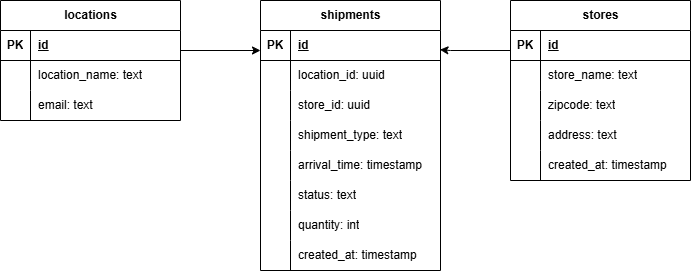

The diagram above was exported from draw.io. Its source (the exported page's mxGraphModel, read from the mxfile embedded in the PNG):
<mxGraphModel dx="774" dy="469" grid="1" gridSize="10" guides="1" tooltips="1" connect="1" arrows="1" fold="1" page="1" pageScale="1" pageWidth="827" pageHeight="1169" math="0" shadow="0">
  <root>
    <mxCell id="0" />
    <mxCell id="1" parent="0" />
    <mxCell id="H4rL4T9bhxnBR_ogr_wr-1" parent="1" style="shape=table;startSize=30;container=1;collapsible=1;childLayout=tableLayout;fixedRows=1;rowLines=0;fontStyle=1;align=center;resizeLast=1;html=1;" value="locations" vertex="1">
      <mxGeometry height="120" width="180" x="40" y="40" as="geometry" />
    </mxCell>
    <mxCell id="H4rL4T9bhxnBR_ogr_wr-2" parent="H4rL4T9bhxnBR_ogr_wr-1" style="shape=tableRow;horizontal=0;startSize=0;swimlaneHead=0;swimlaneBody=0;fillColor=none;collapsible=0;dropTarget=0;points=[[0,0.5],[1,0.5]];portConstraint=eastwest;top=0;left=0;right=0;bottom=1;" value="" vertex="1">
      <mxGeometry height="30" width="180" y="30" as="geometry" />
    </mxCell>
    <mxCell id="H4rL4T9bhxnBR_ogr_wr-3" parent="H4rL4T9bhxnBR_ogr_wr-2" style="shape=partialRectangle;connectable=0;fillColor=none;top=0;left=0;bottom=0;right=0;fontStyle=1;overflow=hidden;whiteSpace=wrap;html=1;" value="PK" vertex="1">
      <mxGeometry height="30" width="30" as="geometry">
        <mxRectangle height="30" width="30" as="alternateBounds" />
      </mxGeometry>
    </mxCell>
    <mxCell id="H4rL4T9bhxnBR_ogr_wr-4" parent="H4rL4T9bhxnBR_ogr_wr-2" style="shape=partialRectangle;connectable=0;fillColor=none;top=0;left=0;bottom=0;right=0;align=left;spacingLeft=6;fontStyle=5;overflow=hidden;whiteSpace=wrap;html=1;" value="id" vertex="1">
      <mxGeometry height="30" width="150" x="30" as="geometry">
        <mxRectangle height="30" width="150" as="alternateBounds" />
      </mxGeometry>
    </mxCell>
    <mxCell id="H4rL4T9bhxnBR_ogr_wr-8" parent="H4rL4T9bhxnBR_ogr_wr-1" style="shape=tableRow;horizontal=0;startSize=0;swimlaneHead=0;swimlaneBody=0;fillColor=none;collapsible=0;dropTarget=0;points=[[0,0.5],[1,0.5]];portConstraint=eastwest;top=0;left=0;right=0;bottom=0;" value="" vertex="1">
      <mxGeometry height="30" width="180" y="60" as="geometry" />
    </mxCell>
    <mxCell id="H4rL4T9bhxnBR_ogr_wr-9" parent="H4rL4T9bhxnBR_ogr_wr-8" style="shape=partialRectangle;connectable=0;fillColor=none;top=0;left=0;bottom=0;right=0;editable=1;overflow=hidden;whiteSpace=wrap;html=1;" value="" vertex="1">
      <mxGeometry height="30" width="30" as="geometry">
        <mxRectangle height="30" width="30" as="alternateBounds" />
      </mxGeometry>
    </mxCell>
    <mxCell id="H4rL4T9bhxnBR_ogr_wr-10" parent="H4rL4T9bhxnBR_ogr_wr-8" style="shape=partialRectangle;connectable=0;fillColor=none;top=0;left=0;bottom=0;right=0;align=left;spacingLeft=6;overflow=hidden;whiteSpace=wrap;html=1;" value="location_name: text" vertex="1">
      <mxGeometry height="30" width="150" x="30" as="geometry">
        <mxRectangle height="30" width="150" as="alternateBounds" />
      </mxGeometry>
    </mxCell>
    <mxCell id="H4rL4T9bhxnBR_ogr_wr-11" parent="H4rL4T9bhxnBR_ogr_wr-1" style="shape=tableRow;horizontal=0;startSize=0;swimlaneHead=0;swimlaneBody=0;fillColor=none;collapsible=0;dropTarget=0;points=[[0,0.5],[1,0.5]];portConstraint=eastwest;top=0;left=0;right=0;bottom=0;" value="" vertex="1">
      <mxGeometry height="30" width="180" y="90" as="geometry" />
    </mxCell>
    <mxCell id="H4rL4T9bhxnBR_ogr_wr-12" parent="H4rL4T9bhxnBR_ogr_wr-11" style="shape=partialRectangle;connectable=0;fillColor=none;top=0;left=0;bottom=0;right=0;editable=1;overflow=hidden;whiteSpace=wrap;html=1;" value="" vertex="1">
      <mxGeometry height="30" width="30" as="geometry">
        <mxRectangle height="30" width="30" as="alternateBounds" />
      </mxGeometry>
    </mxCell>
    <mxCell id="H4rL4T9bhxnBR_ogr_wr-13" parent="H4rL4T9bhxnBR_ogr_wr-11" style="shape=partialRectangle;connectable=0;fillColor=none;top=0;left=0;bottom=0;right=0;align=left;spacingLeft=6;overflow=hidden;whiteSpace=wrap;html=1;" value="email: text" vertex="1">
      <mxGeometry height="30" width="150" x="30" as="geometry">
        <mxRectangle height="30" width="150" as="alternateBounds" />
      </mxGeometry>
    </mxCell>
    <mxCell id="H4rL4T9bhxnBR_ogr_wr-14" parent="1" style="shape=table;startSize=30;container=1;collapsible=1;childLayout=tableLayout;fixedRows=1;rowLines=0;fontStyle=1;align=center;resizeLast=1;html=1;" value="shipments" vertex="1">
      <mxGeometry height="270" width="180" x="300" y="40" as="geometry" />
    </mxCell>
    <mxCell id="H4rL4T9bhxnBR_ogr_wr-15" parent="H4rL4T9bhxnBR_ogr_wr-14" style="shape=tableRow;horizontal=0;startSize=0;swimlaneHead=0;swimlaneBody=0;fillColor=none;collapsible=0;dropTarget=0;points=[[0,0.5],[1,0.5]];portConstraint=eastwest;top=0;left=0;right=0;bottom=1;" value="" vertex="1">
      <mxGeometry height="30" width="180" y="30" as="geometry" />
    </mxCell>
    <mxCell id="H4rL4T9bhxnBR_ogr_wr-16" parent="H4rL4T9bhxnBR_ogr_wr-15" style="shape=partialRectangle;connectable=0;fillColor=none;top=0;left=0;bottom=0;right=0;fontStyle=1;overflow=hidden;whiteSpace=wrap;html=1;" value="PK" vertex="1">
      <mxGeometry height="30" width="30" as="geometry">
        <mxRectangle height="30" width="30" as="alternateBounds" />
      </mxGeometry>
    </mxCell>
    <mxCell id="H4rL4T9bhxnBR_ogr_wr-17" parent="H4rL4T9bhxnBR_ogr_wr-15" style="shape=partialRectangle;connectable=0;fillColor=none;top=0;left=0;bottom=0;right=0;align=left;spacingLeft=6;fontStyle=5;overflow=hidden;whiteSpace=wrap;html=1;" value="id" vertex="1">
      <mxGeometry height="30" width="150" x="30" as="geometry">
        <mxRectangle height="30" width="150" as="alternateBounds" />
      </mxGeometry>
    </mxCell>
    <mxCell id="H4rL4T9bhxnBR_ogr_wr-21" parent="H4rL4T9bhxnBR_ogr_wr-14" style="shape=tableRow;horizontal=0;startSize=0;swimlaneHead=0;swimlaneBody=0;fillColor=none;collapsible=0;dropTarget=0;points=[[0,0.5],[1,0.5]];portConstraint=eastwest;top=0;left=0;right=0;bottom=0;" value="" vertex="1">
      <mxGeometry height="30" width="180" y="60" as="geometry" />
    </mxCell>
    <mxCell id="H4rL4T9bhxnBR_ogr_wr-22" parent="H4rL4T9bhxnBR_ogr_wr-21" style="shape=partialRectangle;connectable=0;fillColor=none;top=0;left=0;bottom=0;right=0;editable=1;overflow=hidden;whiteSpace=wrap;html=1;" value="" vertex="1">
      <mxGeometry height="30" width="30" as="geometry">
        <mxRectangle height="30" width="30" as="alternateBounds" />
      </mxGeometry>
    </mxCell>
    <mxCell id="H4rL4T9bhxnBR_ogr_wr-23" parent="H4rL4T9bhxnBR_ogr_wr-21" style="shape=partialRectangle;connectable=0;fillColor=none;top=0;left=0;bottom=0;right=0;align=left;spacingLeft=6;overflow=hidden;whiteSpace=wrap;html=1;" value="location_id: uuid" vertex="1">
      <mxGeometry height="30" width="150" x="30" as="geometry">
        <mxRectangle height="30" width="150" as="alternateBounds" />
      </mxGeometry>
    </mxCell>
    <mxCell id="H4rL4T9bhxnBR_ogr_wr-24" parent="H4rL4T9bhxnBR_ogr_wr-14" style="shape=tableRow;horizontal=0;startSize=0;swimlaneHead=0;swimlaneBody=0;fillColor=none;collapsible=0;dropTarget=0;points=[[0,0.5],[1,0.5]];portConstraint=eastwest;top=0;left=0;right=0;bottom=0;" value="" vertex="1">
      <mxGeometry height="30" width="180" y="90" as="geometry" />
    </mxCell>
    <mxCell id="H4rL4T9bhxnBR_ogr_wr-25" parent="H4rL4T9bhxnBR_ogr_wr-24" style="shape=partialRectangle;connectable=0;fillColor=none;top=0;left=0;bottom=0;right=0;editable=1;overflow=hidden;whiteSpace=wrap;html=1;" value="" vertex="1">
      <mxGeometry height="30" width="30" as="geometry">
        <mxRectangle height="30" width="30" as="alternateBounds" />
      </mxGeometry>
    </mxCell>
    <mxCell id="H4rL4T9bhxnBR_ogr_wr-26" parent="H4rL4T9bhxnBR_ogr_wr-24" style="shape=partialRectangle;connectable=0;fillColor=none;top=0;left=0;bottom=0;right=0;align=left;spacingLeft=6;overflow=hidden;whiteSpace=wrap;html=1;" value="store_id: uuid" vertex="1">
      <mxGeometry height="30" width="150" x="30" as="geometry">
        <mxRectangle height="30" width="150" as="alternateBounds" />
      </mxGeometry>
    </mxCell>
    <mxCell id="H4rL4T9bhxnBR_ogr_wr-27" parent="H4rL4T9bhxnBR_ogr_wr-14" style="shape=tableRow;horizontal=0;startSize=0;swimlaneHead=0;swimlaneBody=0;fillColor=none;collapsible=0;dropTarget=0;points=[[0,0.5],[1,0.5]];portConstraint=eastwest;top=0;left=0;right=0;bottom=0;" vertex="1">
      <mxGeometry height="30" width="180" y="120" as="geometry" />
    </mxCell>
    <mxCell id="H4rL4T9bhxnBR_ogr_wr-28" parent="H4rL4T9bhxnBR_ogr_wr-27" style="shape=partialRectangle;connectable=0;fillColor=none;top=0;left=0;bottom=0;right=0;editable=1;overflow=hidden;whiteSpace=wrap;html=1;" vertex="1">
      <mxGeometry height="30" width="30" as="geometry">
        <mxRectangle height="30" width="30" as="alternateBounds" />
      </mxGeometry>
    </mxCell>
    <mxCell id="H4rL4T9bhxnBR_ogr_wr-29" parent="H4rL4T9bhxnBR_ogr_wr-27" style="shape=partialRectangle;connectable=0;fillColor=none;top=0;left=0;bottom=0;right=0;align=left;spacingLeft=6;overflow=hidden;whiteSpace=wrap;html=1;" value="shipment_type: text" vertex="1">
      <mxGeometry height="30" width="150" x="30" as="geometry">
        <mxRectangle height="30" width="150" as="alternateBounds" />
      </mxGeometry>
    </mxCell>
    <mxCell id="H4rL4T9bhxnBR_ogr_wr-30" parent="H4rL4T9bhxnBR_ogr_wr-14" style="shape=tableRow;horizontal=0;startSize=0;swimlaneHead=0;swimlaneBody=0;fillColor=none;collapsible=0;dropTarget=0;points=[[0,0.5],[1,0.5]];portConstraint=eastwest;top=0;left=0;right=0;bottom=0;" vertex="1">
      <mxGeometry height="30" width="180" y="150" as="geometry" />
    </mxCell>
    <mxCell id="H4rL4T9bhxnBR_ogr_wr-31" parent="H4rL4T9bhxnBR_ogr_wr-30" style="shape=partialRectangle;connectable=0;fillColor=none;top=0;left=0;bottom=0;right=0;editable=1;overflow=hidden;whiteSpace=wrap;html=1;" vertex="1">
      <mxGeometry height="30" width="30" as="geometry">
        <mxRectangle height="30" width="30" as="alternateBounds" />
      </mxGeometry>
    </mxCell>
    <mxCell id="H4rL4T9bhxnBR_ogr_wr-32" parent="H4rL4T9bhxnBR_ogr_wr-30" style="shape=partialRectangle;connectable=0;fillColor=none;top=0;left=0;bottom=0;right=0;align=left;spacingLeft=6;overflow=hidden;whiteSpace=wrap;html=1;" value="arrival_time: timestamp" vertex="1">
      <mxGeometry height="30" width="150" x="30" as="geometry">
        <mxRectangle height="30" width="150" as="alternateBounds" />
      </mxGeometry>
    </mxCell>
    <mxCell id="H4rL4T9bhxnBR_ogr_wr-33" parent="H4rL4T9bhxnBR_ogr_wr-14" style="shape=tableRow;horizontal=0;startSize=0;swimlaneHead=0;swimlaneBody=0;fillColor=none;collapsible=0;dropTarget=0;points=[[0,0.5],[1,0.5]];portConstraint=eastwest;top=0;left=0;right=0;bottom=0;" vertex="1">
      <mxGeometry height="30" width="180" y="180" as="geometry" />
    </mxCell>
    <mxCell id="H4rL4T9bhxnBR_ogr_wr-34" parent="H4rL4T9bhxnBR_ogr_wr-33" style="shape=partialRectangle;connectable=0;fillColor=none;top=0;left=0;bottom=0;right=0;editable=1;overflow=hidden;whiteSpace=wrap;html=1;" vertex="1">
      <mxGeometry height="30" width="30" as="geometry">
        <mxRectangle height="30" width="30" as="alternateBounds" />
      </mxGeometry>
    </mxCell>
    <mxCell id="H4rL4T9bhxnBR_ogr_wr-35" parent="H4rL4T9bhxnBR_ogr_wr-33" style="shape=partialRectangle;connectable=0;fillColor=none;top=0;left=0;bottom=0;right=0;align=left;spacingLeft=6;overflow=hidden;whiteSpace=wrap;html=1;" value="status: text" vertex="1">
      <mxGeometry height="30" width="150" x="30" as="geometry">
        <mxRectangle height="30" width="150" as="alternateBounds" />
      </mxGeometry>
    </mxCell>
    <mxCell id="H4rL4T9bhxnBR_ogr_wr-36" parent="H4rL4T9bhxnBR_ogr_wr-14" style="shape=tableRow;horizontal=0;startSize=0;swimlaneHead=0;swimlaneBody=0;fillColor=none;collapsible=0;dropTarget=0;points=[[0,0.5],[1,0.5]];portConstraint=eastwest;top=0;left=0;right=0;bottom=0;" vertex="1">
      <mxGeometry height="30" width="180" y="210" as="geometry" />
    </mxCell>
    <mxCell id="H4rL4T9bhxnBR_ogr_wr-37" parent="H4rL4T9bhxnBR_ogr_wr-36" style="shape=partialRectangle;connectable=0;fillColor=none;top=0;left=0;bottom=0;right=0;editable=1;overflow=hidden;whiteSpace=wrap;html=1;" vertex="1">
      <mxGeometry height="30" width="30" as="geometry">
        <mxRectangle height="30" width="30" as="alternateBounds" />
      </mxGeometry>
    </mxCell>
    <mxCell id="H4rL4T9bhxnBR_ogr_wr-38" parent="H4rL4T9bhxnBR_ogr_wr-36" style="shape=partialRectangle;connectable=0;fillColor=none;top=0;left=0;bottom=0;right=0;align=left;spacingLeft=6;overflow=hidden;whiteSpace=wrap;html=1;" value="quantity: int" vertex="1">
      <mxGeometry height="30" width="150" x="30" as="geometry">
        <mxRectangle height="30" width="150" as="alternateBounds" />
      </mxGeometry>
    </mxCell>
    <mxCell id="H4rL4T9bhxnBR_ogr_wr-39" parent="H4rL4T9bhxnBR_ogr_wr-14" style="shape=tableRow;horizontal=0;startSize=0;swimlaneHead=0;swimlaneBody=0;fillColor=none;collapsible=0;dropTarget=0;points=[[0,0.5],[1,0.5]];portConstraint=eastwest;top=0;left=0;right=0;bottom=0;" vertex="1">
      <mxGeometry height="30" width="180" y="240" as="geometry" />
    </mxCell>
    <mxCell id="H4rL4T9bhxnBR_ogr_wr-40" parent="H4rL4T9bhxnBR_ogr_wr-39" style="shape=partialRectangle;connectable=0;fillColor=none;top=0;left=0;bottom=0;right=0;editable=1;overflow=hidden;whiteSpace=wrap;html=1;" vertex="1">
      <mxGeometry height="30" width="30" as="geometry">
        <mxRectangle height="30" width="30" as="alternateBounds" />
      </mxGeometry>
    </mxCell>
    <mxCell id="H4rL4T9bhxnBR_ogr_wr-41" parent="H4rL4T9bhxnBR_ogr_wr-39" style="shape=partialRectangle;connectable=0;fillColor=none;top=0;left=0;bottom=0;right=0;align=left;spacingLeft=6;overflow=hidden;whiteSpace=wrap;html=1;" value="created_at: timestamp" vertex="1">
      <mxGeometry height="30" width="150" x="30" as="geometry">
        <mxRectangle height="30" width="150" as="alternateBounds" />
      </mxGeometry>
    </mxCell>
    <mxCell id="H4rL4T9bhxnBR_ogr_wr-42" parent="1" style="shape=table;startSize=30;container=1;collapsible=1;childLayout=tableLayout;fixedRows=1;rowLines=0;fontStyle=1;align=center;resizeLast=1;html=1;" value="stores" vertex="1">
      <mxGeometry height="180" width="180" x="550" y="40" as="geometry" />
    </mxCell>
    <mxCell id="H4rL4T9bhxnBR_ogr_wr-43" parent="H4rL4T9bhxnBR_ogr_wr-42" style="shape=tableRow;horizontal=0;startSize=0;swimlaneHead=0;swimlaneBody=0;fillColor=none;collapsible=0;dropTarget=0;points=[[0,0.5],[1,0.5]];portConstraint=eastwest;top=0;left=0;right=0;bottom=1;" value="" vertex="1">
      <mxGeometry height="30" width="180" y="30" as="geometry" />
    </mxCell>
    <mxCell id="H4rL4T9bhxnBR_ogr_wr-44" parent="H4rL4T9bhxnBR_ogr_wr-43" style="shape=partialRectangle;connectable=0;fillColor=none;top=0;left=0;bottom=0;right=0;fontStyle=1;overflow=hidden;whiteSpace=wrap;html=1;" value="PK" vertex="1">
      <mxGeometry height="30" width="30" as="geometry">
        <mxRectangle height="30" width="30" as="alternateBounds" />
      </mxGeometry>
    </mxCell>
    <mxCell id="H4rL4T9bhxnBR_ogr_wr-45" parent="H4rL4T9bhxnBR_ogr_wr-43" style="shape=partialRectangle;connectable=0;fillColor=none;top=0;left=0;bottom=0;right=0;align=left;spacingLeft=6;fontStyle=5;overflow=hidden;whiteSpace=wrap;html=1;" value="id" vertex="1">
      <mxGeometry height="30" width="150" x="30" as="geometry">
        <mxRectangle height="30" width="150" as="alternateBounds" />
      </mxGeometry>
    </mxCell>
    <mxCell id="H4rL4T9bhxnBR_ogr_wr-46" parent="H4rL4T9bhxnBR_ogr_wr-42" style="shape=tableRow;horizontal=0;startSize=0;swimlaneHead=0;swimlaneBody=0;fillColor=none;collapsible=0;dropTarget=0;points=[[0,0.5],[1,0.5]];portConstraint=eastwest;top=0;left=0;right=0;bottom=0;" value="" vertex="1">
      <mxGeometry height="30" width="180" y="60" as="geometry" />
    </mxCell>
    <mxCell id="H4rL4T9bhxnBR_ogr_wr-47" parent="H4rL4T9bhxnBR_ogr_wr-46" style="shape=partialRectangle;connectable=0;fillColor=none;top=0;left=0;bottom=0;right=0;editable=1;overflow=hidden;whiteSpace=wrap;html=1;" value="" vertex="1">
      <mxGeometry height="30" width="30" as="geometry">
        <mxRectangle height="30" width="30" as="alternateBounds" />
      </mxGeometry>
    </mxCell>
    <mxCell id="H4rL4T9bhxnBR_ogr_wr-48" parent="H4rL4T9bhxnBR_ogr_wr-46" style="shape=partialRectangle;connectable=0;fillColor=none;top=0;left=0;bottom=0;right=0;align=left;spacingLeft=6;overflow=hidden;whiteSpace=wrap;html=1;" value="store_name: text" vertex="1">
      <mxGeometry height="30" width="150" x="30" as="geometry">
        <mxRectangle height="30" width="150" as="alternateBounds" />
      </mxGeometry>
    </mxCell>
    <mxCell id="H4rL4T9bhxnBR_ogr_wr-49" parent="H4rL4T9bhxnBR_ogr_wr-42" style="shape=tableRow;horizontal=0;startSize=0;swimlaneHead=0;swimlaneBody=0;fillColor=none;collapsible=0;dropTarget=0;points=[[0,0.5],[1,0.5]];portConstraint=eastwest;top=0;left=0;right=0;bottom=0;" value="" vertex="1">
      <mxGeometry height="30" width="180" y="90" as="geometry" />
    </mxCell>
    <mxCell id="H4rL4T9bhxnBR_ogr_wr-50" parent="H4rL4T9bhxnBR_ogr_wr-49" style="shape=partialRectangle;connectable=0;fillColor=none;top=0;left=0;bottom=0;right=0;editable=1;overflow=hidden;whiteSpace=wrap;html=1;" value="" vertex="1">
      <mxGeometry height="30" width="30" as="geometry">
        <mxRectangle height="30" width="30" as="alternateBounds" />
      </mxGeometry>
    </mxCell>
    <mxCell id="H4rL4T9bhxnBR_ogr_wr-51" parent="H4rL4T9bhxnBR_ogr_wr-49" style="shape=partialRectangle;connectable=0;fillColor=none;top=0;left=0;bottom=0;right=0;align=left;spacingLeft=6;overflow=hidden;whiteSpace=wrap;html=1;" value="zipcode: text" vertex="1">
      <mxGeometry height="30" width="150" x="30" as="geometry">
        <mxRectangle height="30" width="150" as="alternateBounds" />
      </mxGeometry>
    </mxCell>
    <mxCell id="H4rL4T9bhxnBR_ogr_wr-52" parent="H4rL4T9bhxnBR_ogr_wr-42" style="shape=tableRow;horizontal=0;startSize=0;swimlaneHead=0;swimlaneBody=0;fillColor=none;collapsible=0;dropTarget=0;points=[[0,0.5],[1,0.5]];portConstraint=eastwest;top=0;left=0;right=0;bottom=0;" value="" vertex="1">
      <mxGeometry height="30" width="180" y="120" as="geometry" />
    </mxCell>
    <mxCell id="H4rL4T9bhxnBR_ogr_wr-53" parent="H4rL4T9bhxnBR_ogr_wr-52" style="shape=partialRectangle;connectable=0;fillColor=none;top=0;left=0;bottom=0;right=0;editable=1;overflow=hidden;whiteSpace=wrap;html=1;" value="" vertex="1">
      <mxGeometry height="30" width="30" as="geometry">
        <mxRectangle height="30" width="30" as="alternateBounds" />
      </mxGeometry>
    </mxCell>
    <mxCell id="H4rL4T9bhxnBR_ogr_wr-54" parent="H4rL4T9bhxnBR_ogr_wr-52" style="shape=partialRectangle;connectable=0;fillColor=none;top=0;left=0;bottom=0;right=0;align=left;spacingLeft=6;overflow=hidden;whiteSpace=wrap;html=1;" value="address: text" vertex="1">
      <mxGeometry height="30" width="150" x="30" as="geometry">
        <mxRectangle height="30" width="150" as="alternateBounds" />
      </mxGeometry>
    </mxCell>
    <mxCell id="H4rL4T9bhxnBR_ogr_wr-55" parent="H4rL4T9bhxnBR_ogr_wr-42" style="shape=tableRow;horizontal=0;startSize=0;swimlaneHead=0;swimlaneBody=0;fillColor=none;collapsible=0;dropTarget=0;points=[[0,0.5],[1,0.5]];portConstraint=eastwest;top=0;left=0;right=0;bottom=0;" vertex="1">
      <mxGeometry height="30" width="180" y="150" as="geometry" />
    </mxCell>
    <mxCell id="H4rL4T9bhxnBR_ogr_wr-56" parent="H4rL4T9bhxnBR_ogr_wr-55" style="shape=partialRectangle;connectable=0;fillColor=none;top=0;left=0;bottom=0;right=0;editable=1;overflow=hidden;whiteSpace=wrap;html=1;" vertex="1">
      <mxGeometry height="30" width="30" as="geometry">
        <mxRectangle height="30" width="30" as="alternateBounds" />
      </mxGeometry>
    </mxCell>
    <mxCell id="H4rL4T9bhxnBR_ogr_wr-57" parent="H4rL4T9bhxnBR_ogr_wr-55" style="shape=partialRectangle;connectable=0;fillColor=none;top=0;left=0;bottom=0;right=0;align=left;spacingLeft=6;overflow=hidden;whiteSpace=wrap;html=1;" value="created_at: timestamp" vertex="1">
      <mxGeometry height="30" width="150" x="30" as="geometry">
        <mxRectangle height="30" width="150" as="alternateBounds" />
      </mxGeometry>
    </mxCell>
    <mxCell id="H4rL4T9bhxnBR_ogr_wr-61" edge="1" parent="1" source="H4rL4T9bhxnBR_ogr_wr-46" style="edgeStyle=orthogonalEdgeStyle;rounded=0;orthogonalLoop=1;jettySize=auto;html=1;exitX=0;exitY=0.5;exitDx=0;exitDy=0;entryX=0.997;entryY=0.64;entryDx=0;entryDy=0;entryPerimeter=0;" target="H4rL4T9bhxnBR_ogr_wr-15">
      <mxGeometry relative="1" as="geometry">
        <Array as="points">
          <mxPoint x="550" y="90" />
          <mxPoint x="490" y="90" />
        </Array>
        <mxPoint x="520" y="110" as="sourcePoint" />
        <mxPoint x="490" y="90" as="targetPoint" />
      </mxGeometry>
    </mxCell>
    <mxCell id="WGrLDZiDd6WMSKGdupMF-2" edge="1" parent="1" style="edgeStyle=orthogonalEdgeStyle;rounded=0;orthogonalLoop=1;jettySize=auto;html=1;exitX=0;exitY=0.5;exitDx=0;exitDy=0;endArrow=classic;endFill=1;">
      <mxGeometry relative="1" as="geometry">
        <Array as="points">
          <mxPoint x="220" y="90" />
          <mxPoint x="220" y="90" />
        </Array>
        <mxPoint x="240" y="90" as="sourcePoint" />
        <mxPoint x="300" y="90" as="targetPoint" />
      </mxGeometry>
    </mxCell>
  </root>
</mxGraphModel>